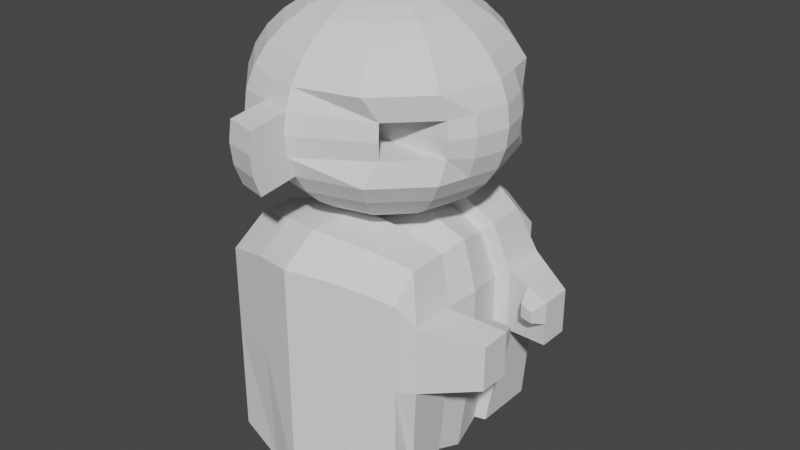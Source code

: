 # Source: estatuamonge.blend  (saved by Blender 3.2.14; exported with 4.5.12 LTS)
import bpy
from mathutils import Matrix  # noqa: F401  (used for matrix-valued properties, if any)

bpy.ops.wm.read_factory_settings(use_empty=True)
scene = bpy.context.scene
scene.name = 'Scene'

# ---- collections
col_collection = bpy.data.collections.new('Collection'); scene.collection.children.link(col_collection)

# ---- world
world_world = bpy.data.worlds.new('World'); scene.world = world_world
world_world.use_nodes = True; world_world.node_tree.nodes.clear()
_N = world_world.node_tree.nodes; _L = world_world.node_tree.links
n0 = _N.new('ShaderNodeOutputWorld'); n0.name = 'World Output'; n0.location = (300, 300)
n1 = _N.new('ShaderNodeBackground'); n1.name = 'Background'; n1.location = (10, 300)
n1.inputs[0].default_value = (0.05088, 0.05088, 0.05088, 1.0)
_L.new(n1.outputs[0], n0.inputs[0])
n0.is_active_output = True
world_world.color = (0.05088, 0.05088, 0.05088)
world_world.use_sun_shadow = False
world_world.sun_shadow_jitter_overblur = 0.0

# ---- meshes
me_cube_001 = bpy.data.meshes.new('Cube.001')
me_cube_001.from_pydata([(0.01379, 1.067, 0.8788), (0.01379, 1.067, -0.9482), (0.008468, 2.779e-05, 1.037), (0.008468, 2.779e-05, -0.9458), (0.01379, -0.3184, -0.9461), (0.01379, 0.3185, -0.9461), (0.01379, -0.3184, 0.9646), (0.01379, 0.3185, 0.9646), (-0.5868, 0.2687, -0.7815), (-0.5868, -0.2687, -0.7815), (-0.5868, -0.2687, 0.8307), (-0.5868, 0.2687, 0.8307), (0.6278, -0.2687, -0.7815), (0.6278, 0.2687, -0.7815), (0.6278, 0.2687, 0.8307), (0.6278, -0.2687, 0.8307), (-0.6326, 2.779e-05, -0.86), (-0.6326, 2.779e-05, 0.8917), (0.6754, 2.779e-05, -0.86), (0.6754, 2.779e-05, 0.8917), (-0.6695, -0.8888, -0.7833), (-0.6695, -0.8888, 0.7295), (-0.6695, 0.8889, -0.7833), (-0.6695, 0.8889, 0.7295), (0.7106, -0.7815, -0.7833), (0.7106, -0.7815, 0.7295), (0.7106, 0.7856, -0.7833), (0.7106, 0.7856, 0.7295), (-0.6695, 0.2963, -0.7833), (-0.6695, -0.2963, -0.7833), (-0.6695, -0.2963, 0.9134), (-0.6695, 0.2963, 0.9134), (0.7106, -0.2963, -0.7833), (0.7106, 0.2963, -0.7833), (0.7106, 0.2963, 0.9134), (0.7106, -0.2963, 0.9134), (0.01379, -1.077, -0.9482), (0.01379, -1.077, 0.8788), (0.01379, 0.3512, 1.063), (0.01379, -0.3511, 1.063), (0.01379, 0.3512, -0.9482), (0.01379, -0.3511, -0.9482), (0.01379, -1.077, 0.56), (0.01379, 1.067, 0.56), (0.0, 0.3827, 2.527), (0.8259, 0.7023, 0.56), (0.0, 0.7071, 2.355), (0.0, 0.8315, 2.235), (0.0, 0.9239, 2.098), (0.0, 0.9808, 1.949), (0.0, 1.0, 1.795), (0.0, 0.9808, 1.64), (0.0, 0.9239, 1.492), (0.0, 0.8315, 1.355), (-0.7849, 0.7023, 0.56), (0.0, 0.5556, 1.136), (-0.7849, -0.7023, 0.56), (0.0, 0.1951, 1.018), (0.8259, -0.7023, 0.56), (-0.6695, -0.8888, 0.4893), (0.09755, 0.169, 2.572), (0.1913, 0.3314, 2.527), (0.2778, 0.4811, 2.454), (0.3536, 0.6124, 2.355), (0.4157, 0.7201, 2.235), (0.4619, 0.8001, 2.098), (0.5218, 0.7044, 1.923), (0.5298, 0.7182, 1.795), (0.5218, 0.7044, 1.667), (0.4619, 0.8001, 1.492), (0.4157, 0.7201, 1.355), (0.3536, 0.6124, 1.234), (0.2778, 0.4811, 1.136), (0.1913, 0.3314, 1.063), (0.09755, 0.169, 1.018), (-0.7849, -0.7023, 0.05727), (0.8259, -0.7023, 0.05727), (0.169, 0.09755, 2.572), (0.3314, 0.1913, 2.527), (0.4811, 0.2778, 2.454), (0.6124, 0.3536, 2.355), (0.7201, 0.4157, 2.235), (0.8001, 0.4619, 2.098), (0.8195, 0.4067, 1.923), (0.8333, 0.4146, 1.795), (0.8195, 0.4067, 1.667), (0.8001, 0.4619, 1.492), (0.7201, 0.4157, 1.355), (0.6124, 0.3536, 1.234), (0.4811, 0.2778, 1.136), (0.3314, 0.1913, 1.063), (0.169, 0.09755, 1.018), (0.01379, -0.7929, -0.9482), (0.01379, -0.7929, 1.063), (0.1951, -9.366e-08, 2.572), (0.3827, -8.621e-08, 2.527), (0.5556, -8.621e-08, 2.454), (0.7071, -7.13e-08, 2.355), (0.8315, -1.011e-07, 2.235), (0.9239, -1.309e-07, 2.098), (0.9808, -7.13e-08, 1.949), (1.0, -1.011e-07, 1.795), (0.9808, -7.13e-08, 1.64), (0.9239, -7.13e-08, 1.492), (0.8315, -1.011e-07, 1.355), (0.7071, -7.13e-08, 1.234), (0.5556, -5.64e-08, 1.136), (0.3827, -8.621e-08, 1.063), (0.1951, -9.366e-08, 1.018), (0.7106, -0.5925, -0.7833), (-0.6695, -0.5925, 0.9134), (0.169, -0.09755, 2.572), (0.3314, -0.1913, 2.527), (0.4811, -0.2778, 2.454), (0.6124, -0.3536, 2.355), (0.7201, -0.4157, 2.235), (0.8001, -0.4619, 2.098), (0.8195, -0.4067, 1.923), (0.8333, -0.4146, 1.795), (0.8195, -0.4067, 1.667), (0.8001, -0.4619, 1.492), (0.7201, -0.4157, 1.355), (0.6124, -0.3536, 1.234), (0.4811, -0.2778, 1.136), (0.3314, -0.1913, 1.063), (0.169, -0.09755, 1.018), (0.7106, -0.5925, 0.9134), (-0.6695, -0.5925, -0.7833), (0.09755, -0.169, 2.572), (0.1913, -0.3314, 2.527), (0.2778, -0.4811, 2.454), (0.3536, -0.6124, 2.355), (0.4157, -0.7201, 2.235), (0.4619, -0.8001, 2.098), (0.5218, -0.7044, 1.923), (0.5298, -0.7182, 1.795), (0.5218, -0.7044, 1.667), (0.4619, -0.8001, 1.492), (0.4157, -0.7201, 1.355), (0.3536, -0.6124, 1.234), (0.2778, -0.4811, 1.136), (0.1913, -0.3314, 1.063), (0.09755, -0.169, 1.018), (0.8259, 0.7023, 0.05727), (-0.7849, 0.7023, 0.05727), (-1.863e-09, -0.1951, 2.572), (-1.676e-08, -0.3827, 2.527), (-1.676e-08, -0.5556, 2.454), (-4.657e-08, -0.7071, 2.355), (-1.676e-08, -0.8315, 2.235), (-7.637e-08, -0.9239, 2.098), (1.304e-08, -0.9808, 1.949), (1.304e-08, -1.0, 1.795), (1.304e-08, -0.9808, 1.64), (-1.676e-08, -0.9239, 1.492), (-1.676e-08, -0.8315, 1.355), (-4.657e-08, -0.7071, 1.234), (-1.676e-08, -0.5556, 1.136), (-1.676e-08, -0.3827, 1.063), (-1.676e-08, -0.1951, 1.018), (0.01379, 0.8001, 1.063), (0.01379, 0.8001, -0.9482), (-0.09755, -0.169, 2.572), (-0.1913, -0.3314, 2.527), (-0.2778, -0.4811, 2.454), (-0.3536, -0.6124, 2.355), (-0.4157, -0.7201, 2.235), (-0.4619, -0.8001, 2.098), (-0.4904, -0.8494, 1.949), (-0.5, -0.866, 1.795), (-0.4904, -0.8494, 1.64), (-0.4619, -0.8001, 1.492), (-0.4157, -0.7201, 1.355), (-0.3536, -0.6124, 1.234), (-0.2778, -0.4811, 1.136), (-0.1913, -0.3314, 1.063), (-0.09755, -0.169, 1.018), (0.7106, 0.5926, 0.9134), (-7.637e-08, -1.311e-07, 2.587), (-0.169, -0.09755, 2.572), (-0.3314, -0.1913, 2.527), (-0.4811, -0.2778, 2.454), (-0.6124, -0.3536, 2.355), (-0.7201, -0.4157, 2.235), (-0.8001, -0.4619, 2.098), (-0.8494, -0.4904, 1.949), (-0.866, -0.5, 1.795), (-0.8494, -0.4904, 1.64), (-0.8001, -0.4619, 1.492), (-0.7201, -0.4157, 1.355), (-0.6124, -0.3536, 1.234), (-0.4811, -0.2778, 1.136), (-0.3314, -0.1913, 1.063), (-0.169, -0.09755, 1.018), (-0.6695, 0.5926, -0.7833), (0.7106, 0.5926, -0.7833), (-0.1951, -8.621e-08, 2.572), (-0.3827, -5.64e-08, 2.527), (-0.5556, -4.15e-08, 2.454), (-0.7071, -1.17e-08, 2.355), (-0.8315, -4.15e-08, 2.235), (-0.9239, 4.79e-08, 2.098), (-0.9808, -7.13e-08, 1.949), (-1.0, -7.13e-08, 1.795), (-0.9808, -7.13e-08, 1.64), (-0.9239, -4.15e-08, 1.492), (-0.8315, -4.15e-08, 1.355), (-0.7071, -1.17e-08, 1.234), (-0.5556, -4.15e-08, 1.136), (-0.3827, -7.13e-08, 1.063), (-0.1951, -6.385e-08, 1.018), (-0.6695, 0.5926, 0.9134), (0.01379, 1.067, 0.05727), (-0.169, 0.09755, 2.572), (-0.3314, 0.1913, 2.527), (-0.4811, 0.2778, 2.454), (-0.6124, 0.3536, 2.355), (-0.7201, 0.4157, 2.235), (-0.8001, 0.4619, 2.098), (-0.8494, 0.4904, 1.949), (-0.866, 0.5, 1.795), (-0.8494, 0.4904, 1.64), (-0.8001, 0.4619, 1.492), (-0.7201, 0.4157, 1.355), (-0.6124, 0.3536, 1.234), (-0.4811, 0.2778, 1.136), (-0.3314, 0.1913, 1.063), (-0.169, 0.09755, 1.018), (0.01379, -1.077, 0.05727), (-0.7849, 0.3512, 0.05727), (-0.09755, 0.169, 2.572), (-0.1913, 0.3314, 2.527), (-0.2778, 0.4811, 2.454), (-0.3536, 0.6124, 2.355), (-0.4157, 0.7201, 2.235), (-0.4619, 0.8001, 2.098), (-0.4904, 0.8494, 1.949), (-0.5, 0.866, 1.795), (-0.4904, 0.8494, 1.64), (-0.4619, 0.8001, 1.492), (-0.4157, 0.7201, 1.355), (-0.3536, 0.6124, 1.234), (-0.2778, 0.4811, 1.136), (-0.1913, 0.3314, 1.063), (-0.09755, 0.169, 1.018), (-0.7849, -0.3511, 0.05727), (0.8259, -0.3511, 0.05727), (-1.863e-09, 0.1951, 2.572), (0.8259, 0.3512, 0.05727), (5.774e-08, 0.5556, 2.454), (0.7106, -0.7815, 0.06508), (0.7106, 0.7856, 0.06508), (-0.6695, 0.8889, 0.06508), (-0.6695, -0.8888, 0.06508), (0.7842, 2.779e-05, -0.001064), (-0.7411, 2.779e-05, -0.001064), (-0.6868, 0.3185, 0.009266), (-0.6868, -0.3184, 0.009266), (1.322e-07, 0.7071, 1.234), (0.7278, -0.3184, 0.009266), (4.284e-08, 0.3827, 1.063), (0.7278, 0.3185, 0.009266), (0.0, -8.743e-08, 1.002), (-0.7849, 0.3512, 0.56), (-0.7849, -0.3511, 0.56), (0.8259, -0.3511, 0.56), (0.8259, 0.3512, 0.56), (0.7106, -0.7815, 0.4893), (0.7106, 0.7856, 0.4893), (-0.6695, 0.8889, 0.4893), (0.7842, 2.779e-05, 0.5179), (-0.7411, 2.779e-05, 0.5179), (-0.6868, 0.3185, 0.4869), (-0.6868, -0.3184, 0.4869), (0.7278, -0.3184, 0.4869), (0.7278, 0.3185, 0.4869), (1.217, 0.4795, 0.4802), (1.217, -0.4794, 0.4802), (1.217, -0.4794, 0.137), (1.217, 0.4795, 0.137), (1.217, -0.2397, 0.137), (1.217, 0.2397, 0.137), (1.217, -0.2397, 0.4802), (1.217, 0.2397, 0.4802), (-0.6695, -0.8888, 0.2772), (0.8259, -0.7023, 0.3086), (-0.7849, -0.7023, 0.3086), (-0.7849, 0.7023, 0.3086), (0.8259, 0.7023, 0.3086), (0.01379, 1.067, 0.3086), (0.01379, -1.077, 0.3086), (-0.7849, 0.3512, 0.3086), (-0.7849, -0.3511, 0.3086), (0.8259, -0.3511, 0.3086), (0.8259, 0.3512, 0.3086), (0.7106, -0.7815, 0.2772), (0.7106, 0.7856, 0.2772), (-0.6695, 0.8889, 0.2772), (0.7842, 2.779e-05, 0.2584), (-0.7411, 2.779e-05, 0.2584), (-0.6868, 0.3185, 0.2481), (-0.6868, -0.3184, 0.2481), (0.7278, -0.3184, 0.2481), (0.7278, 0.3185, 0.2481), (1.217, -0.4794, 0.3086), (1.217, 0.4795, 0.3086), (1.217, -0.2397, 0.3086), (1.217, 0.2397, 0.3086), (1.021, -0.2954, 0.5201), (1.021, -0.2954, 0.09715), (1.021, -0.5908, 0.5201), (1.021, -0.5908, 0.09715), (1.021, -0.5908, 0.3086), (1.021, -0.2954, 0.3086), (1.021, 0.5909, 0.5201), (1.021, 0.5909, 0.09715), (1.021, 0.2955, 0.5201), (1.021, 0.2955, 0.09715), (1.021, 0.2955, 0.3086), (1.021, 0.5909, 0.3086), (1.169, -0.1216, 0.4429), (1.169, 0.1217, 0.4429), (1.169, -0.1216, 0.3558), (1.169, 0.1217, 0.3558), (1.069, -0.1499, 0.4631), (1.069, -0.1499, 0.3558), (1.069, 0.15, 0.4631), (1.069, 0.15, 0.3558), (-0.09567, -0.357, 1.063), (-0.1389, -0.5184, 1.136), (-0.2452, -0.9151, 1.949), (-0.231, -0.862, 2.098), (-0.04877, -0.182, 1.018), (-0.25, -0.933, 1.795), (-0.04877, -0.182, 2.572), (-0.2452, -0.9151, 1.64), (-0.09567, -0.357, 2.527), (-0.231, -0.862, 1.492), (-0.1389, -0.5184, 2.454), (-0.2079, -0.7758, 1.355), (-0.1768, -0.6597, 2.355), (-0.1768, -0.6597, 1.234), (-0.2079, -0.7758, 2.235), (-0.1389, 0.5184, 2.454), (-0.1768, 0.6597, 1.234), (-0.09567, 0.357, 1.063), (-0.04877, 0.182, 2.572), (-0.1768, 0.6597, 2.355), (-0.2079, 0.7758, 1.355), (-0.2079, 0.7758, 2.235), (-0.1389, 0.5184, 1.136), (-0.231, 0.862, 2.098), (-0.2452, 0.9151, 1.949), (-0.04877, 0.182, 1.018), (-0.25, 0.933, 1.795), (-0.2452, 0.9151, 1.64), (-0.09567, 0.357, 2.527), (-0.231, 0.862, 1.492), (0.06327, 1.259, 1.924), (0.06327, 1.279, 1.769), (0.06327, 1.259, 1.615), (0.06327, 1.203, 1.466), (-0.00587, -1.275, 1.91), (-0.00587, -1.295, 1.755), (-0.00587, -1.275, 1.6), (-0.00587, -1.218, 1.452), (-0.2511, -1.21, 1.91), (-0.2559, -1.228, 1.755), (-0.2511, -1.21, 1.6), (-0.2368, -1.157, 1.452), (-0.1819, 1.194, 1.924), (-0.1867, 1.212, 1.769), (-0.1819, 1.194, 1.615), (-0.1677, 1.141, 1.466), (0.4034, 0.9183, -0.9011), (0.3809, 0.0001085, -0.8946), (0.3565, -0.3041, -0.8991), (0.3565, 0.3044, -0.8991), (0.3565, 0.3044, 0.9264), (0.3565, -0.3041, 0.9264), (0.3809, 0.0001085, 0.9955), (0.4034, 0.9183, 0.8361), (0.4034, -0.9352, -0.9011), (0.4034, 0.3356, 1.02), (0.4034, -0.3354, 1.02), (0.4034, -0.9352, 0.8361), (0.4034, 0.3356, -0.9011), (0.4034, -0.3354, -0.9011), (0.4034, -0.7141, -0.9011), (0.4034, -0.7141, 1.02), (0.4034, 0.7178, 1.02), (0.4034, 0.7178, -0.9011), (0.4034, 0.9183, 0.0595), (0.4034, -0.9352, 0.0595), (0.4034, -0.9352, 0.5398), (0.4034, 0.9183, 0.5398), (0.4034, 0.9183, 0.2996), (0.4034, -0.9352, 0.2996), (-0.3019, 0.9835, 0.8361), (-0.2835, 0.0001085, 0.9955), (-0.2551, -0.3041, 0.9264), (-0.2551, 0.3044, 0.9264), (-0.2551, 0.3044, -0.8991), (-0.2551, -0.3041, -0.8991), (-0.2835, 0.0001085, -0.8946), (-0.3019, 0.9835, -0.9011), (-0.3019, -0.991, 0.8361), (-0.3019, 0.3356, -0.9011), (-0.3019, -0.3354, -0.9011), (-0.3019, -0.9542, -0.9011), (-0.3019, 0.3356, 1.02), (-0.3019, -0.3354, 1.02), (-0.3019, -0.7141, 1.02), (-0.3019, -0.7141, -0.9011), (-0.3019, 0.7178, -0.9011), (-0.3019, 0.7178, 1.02), (-0.3019, -0.991, 0.0595), (-0.3019, 0.9835, 0.0595), (-0.3019, 0.9835, 0.5398), (-0.3019, -0.991, 0.5398), (-0.3019, -0.991, 0.2996), (-0.3019, 0.9835, 0.2996), (0.7758, 0.2079, 2.235), (0.6597, 0.1768, 2.355), (0.5184, 0.1389, 1.136), (0.6597, 0.1768, 1.234), (0.862, 0.231, 2.098), (0.357, 0.09567, 1.063), (0.9151, 0.2452, 1.949), (0.182, 0.04877, 1.018), (0.933, 0.25, 1.795), (0.182, 0.04877, 2.572), (0.9151, 0.2452, 1.64), (0.357, 0.09567, 2.527), (0.862, 0.231, 1.492), (0.5184, 0.1389, 2.454), (0.7758, 0.2079, 1.355), (0.9151, -0.2452, 1.64), (0.933, -0.25, 1.795), (0.357, -0.09567, 2.527), (0.182, -0.04877, 2.572), (0.862, -0.231, 1.492), (0.5184, -0.1389, 2.454), (0.7758, -0.2079, 1.355), (0.6597, -0.1768, 2.355), (0.6597, -0.1768, 1.234), (0.7758, -0.2079, 2.235), (0.5184, -0.1389, 1.136), (0.862, -0.231, 2.098), (0.357, -0.09567, 1.063), (0.9151, -0.2452, 1.949), (0.182, -0.04877, 1.018), (-0.07155, 0.7044, 1.923), (-0.06358, 0.7182, 1.795), (-0.07155, 0.7044, 1.667), (0.2261, 0.4067, 1.923), (0.2399, 0.4146, 1.795), (0.2261, 0.4067, 1.667), (0.2261, -0.4067, 1.923), (0.2399, -0.4146, 1.795), (0.2261, -0.4067, 1.667), (-0.07155, -0.7044, 1.923), (-0.06358, -0.7182, 1.795), (-0.07155, -0.7044, 1.667)], [], [(390, 160, 38, 383), (414, 161, 40, 407), (378, 14, 34, 383), (402, 8, 28, 407), (261, 13, 33, 248), (257, 9, 29, 245), (400, 10, 30, 411), (399, 17, 10, 400), (376, 12, 32, 387), (375, 18, 12, 376), (274, 15, 35, 265), (270, 19, 15, 274), (272, 11, 31, 263), (271, 17, 11, 272), (273, 10, 17, 271), (275, 14, 19, 270), (377, 13, 18, 375), (401, 11, 17, 399), (54, 211, 23, 269), (395, 381, 27, 268), (58, 126, 25, 267), (419, 406, 21, 59), (388, 109, 24, 382), (412, 110, 21, 406), (415, 211, 31, 410), (391, 195, 33, 386), (45, 177, 34, 266), (56, 110, 30, 264), (389, 93, 37, 385), (413, 92, 36, 409), (394, 385, 37, 42), (418, 398, 0, 43), (378, 7, 2, 380), (402, 5, 3, 404), (404, 3, 4, 403), (403, 4, 41, 408), (380, 2, 6, 379), (379, 6, 39, 384), (377, 5, 40, 386), (401, 7, 38, 410), (52, 51, 68, 69), (249, 44, 61, 62), (53, 52, 69, 70), (46, 249, 62, 63), (258, 53, 70, 71), (47, 46, 63, 64), (55, 258, 71, 72), (48, 47, 64, 65), (260, 55, 72, 73), (49, 48, 65, 66), (57, 260, 73, 74), (50, 49, 66, 67), (247, 178, 60), (262, 57, 74), (51, 50, 67, 68), (44, 247, 60, 61), (60, 178, 77), (262, 74, 91), (83, 84, 456, 455), (61, 60, 77, 78), (69, 68, 85, 86), (62, 61, 78, 79), (70, 69, 86, 87), (63, 62, 79, 80), (71, 70, 87, 88), (64, 63, 80, 81), (72, 71, 88, 89), (65, 64, 81, 82), (73, 72, 89, 90), (66, 65, 82, 83), (74, 73, 90, 91), (136, 119, 460, 463), (422, 423, 97, 98), (424, 425, 105, 106), (426, 422, 98, 99), (427, 424, 106, 107), (428, 426, 99, 100), (429, 427, 107, 108), (430, 428, 100, 101), (77, 178, 94, 431), (262, 91, 429, 108), (432, 430, 101, 102), (433, 431, 94, 95), (434, 432, 102, 103), (435, 433, 95, 96), (436, 434, 103, 104), (423, 435, 96, 97), (425, 436, 104, 105), (437, 438, 118, 119), (439, 440, 111, 112), (441, 437, 119, 120), (442, 439, 112, 113), (443, 441, 120, 121), (444, 442, 113, 114), (445, 443, 121, 122), (446, 444, 114, 115), (447, 445, 122, 123), (448, 446, 115, 116), (449, 447, 123, 124), (450, 448, 116, 117), (451, 449, 124, 125), (438, 450, 117, 118), (94, 178, 111, 440), (262, 108, 451, 125), (123, 122, 139, 140), (116, 115, 132, 133), (124, 123, 140, 141), (117, 116, 133, 134), (125, 124, 141, 142), (85, 68, 454, 457), (111, 178, 128), (262, 125, 142), (119, 118, 459, 460), (112, 111, 128, 129), (120, 119, 136, 137), (113, 112, 129, 130), (121, 120, 137, 138), (114, 113, 130, 131), (122, 121, 138, 139), (115, 114, 131, 132), (137, 136, 153, 154), (130, 129, 146, 147), (138, 137, 154, 155), (131, 130, 147, 148), (139, 138, 155, 156), (132, 131, 148, 149), (140, 139, 156, 157), (133, 132, 149, 150), (141, 140, 157, 158), (134, 133, 150, 151), (142, 141, 158, 159), (135, 134, 151, 152), (128, 178, 145), (262, 142, 159), (136, 135, 152, 153), (129, 128, 145, 146), (328, 329, 174, 175), (330, 331, 167, 168), (332, 328, 175, 176), (333, 330, 168, 169), (145, 178, 162, 334), (262, 159, 332, 176), (335, 333, 169, 170), (336, 334, 162, 163), (337, 335, 170, 171), (338, 336, 163, 164), (339, 337, 171, 172), (340, 338, 164, 165), (341, 339, 172, 173), (342, 340, 165, 166), (329, 341, 173, 174), (331, 342, 166, 167), (164, 163, 180, 181), (172, 171, 188, 189), (165, 164, 181, 182), (173, 172, 189, 190), (166, 165, 182, 183), (174, 173, 190, 191), (167, 166, 183, 184), (175, 174, 191, 192), (168, 167, 184, 185), (176, 175, 192, 193), (169, 168, 185, 186), (162, 178, 179), (262, 176, 193), (170, 169, 186, 187), (163, 162, 179, 180), (171, 170, 187, 188), (185, 184, 201, 202), (193, 192, 209, 210), (186, 185, 202, 203), (179, 178, 196), (262, 193, 210), (187, 186, 203, 204), (180, 179, 196, 197), (188, 187, 204, 205), (181, 180, 197, 198), (189, 188, 205, 206), (182, 181, 198, 199), (190, 189, 206, 207), (183, 182, 199, 200), (191, 190, 207, 208), (184, 183, 200, 201), (192, 191, 208, 209), (206, 205, 222, 223), (199, 198, 215, 216), (207, 206, 223, 224), (200, 199, 216, 217), (208, 207, 224, 225), (201, 200, 217, 218), (209, 208, 225, 226), (202, 201, 218, 219), (210, 209, 226, 227), (203, 202, 219, 220), (196, 178, 213), (262, 210, 227), (204, 203, 220, 221), (197, 196, 213, 214), (205, 204, 221, 222), (198, 197, 214, 215), (227, 226, 243, 244), (220, 219, 236, 237), (213, 178, 230), (262, 227, 244), (221, 220, 237, 238), (214, 213, 230, 231), (222, 221, 238, 239), (215, 214, 231, 232), (223, 222, 239, 240), (216, 215, 232, 233), (224, 223, 240, 241), (217, 216, 233, 234), (225, 224, 241, 242), (218, 217, 234, 235), (226, 225, 242, 243), (219, 218, 235, 236), (347, 343, 249, 46), (344, 348, 53, 258), (349, 347, 46, 47), (350, 344, 258, 55), (351, 349, 47, 48), (345, 350, 55, 260), (352, 351, 48, 49), (353, 345, 260, 57), (154, 153, 364, 365), (230, 178, 247, 346), (262, 244, 353, 57), (333, 335, 368, 367), (356, 346, 247, 44), (357, 355, 372, 373), (343, 356, 44, 249), (348, 357, 52, 53), (405, 417, 212, 1), (382, 393, 228, 36), (127, 75, 245, 29), (195, 143, 248, 33), (409, 416, 253, 20), (109, 76, 250, 24), (374, 392, 251, 26), (194, 144, 252, 22), (13, 261, 254, 18), (9, 257, 255, 16), (16, 255, 256, 8), (8, 256, 229, 28), (18, 254, 259, 12), (12, 259, 246, 32), (301, 257, 245, 292), (303, 261, 248, 294), (28, 229, 144, 194), (26, 251, 143, 195), (268, 27, 177, 45), (374, 26, 195, 391), (398, 23, 211, 415), (263, 31, 211, 54), (405, 1, 161, 414), (381, 0, 160, 390), (32, 246, 76, 109), (20, 253, 75, 127), (408, 41, 92, 413), (384, 39, 93, 389), (59, 21, 110, 56), (411, 30, 110, 412), (387, 32, 109, 388), (265, 35, 126, 58), (319, 314, 276, 305), (284, 59, 56, 286), (291, 263, 54, 287), (296, 268, 45, 288), (14, 275, 266, 34), (10, 273, 264, 30), (421, 418, 43, 289), (397, 394, 42, 290), (286, 56, 264, 292), (308, 282, 320, 324), (420, 419, 59, 284), (285, 58, 267, 295), (396, 395, 268, 296), (287, 54, 269, 297), (303, 275, 270, 298), (301, 273, 271, 299), (299, 271, 272, 300), (300, 272, 263, 291), (298, 270, 274, 302), (302, 274, 265, 293), (306, 282, 277, 304), (305, 276, 283, 307), (308, 310, 277, 282), (311, 309, 280, 278), (312, 311, 278, 304), (314, 316, 283, 276), (318, 317, 281, 307), (317, 315, 279, 281), (306, 313, 325, 322), (310, 312, 304, 277), (279, 305, 307, 281), (280, 306, 304, 278), (259, 302, 293, 246), (254, 298, 302, 259), (256, 300, 291, 229), (255, 299, 300, 256), (257, 301, 299, 255), (261, 303, 298, 254), (144, 287, 297, 252), (392, 396, 296, 251), (76, 285, 295, 250), (416, 420, 284, 253), (309, 313, 306, 280), (75, 286, 292, 245), (393, 397, 290, 228), (417, 421, 289, 212), (251, 296, 288, 143), (229, 291, 287, 144), (253, 284, 286, 75), (315, 319, 305, 279), (275, 303, 294, 266), (273, 301, 292, 264), (246, 293, 313, 309), (58, 285, 312, 310), (285, 76, 311, 312), (76, 246, 309, 311), (265, 58, 310, 308), (293, 265, 308, 313), (143, 288, 319, 315), (266, 294, 318, 316), (248, 143, 315, 317), (294, 248, 317, 318), (45, 266, 316, 314), (288, 45, 314, 319), (325, 324, 320, 322), (326, 327, 323, 321), (316, 318, 327, 326), (307, 283, 321, 323), (313, 308, 324, 325), (318, 307, 323, 327), (282, 306, 322, 320), (283, 316, 326, 321), (150, 149, 342, 331), (157, 156, 341, 329), (149, 148, 340, 342), (156, 155, 339, 341), (148, 147, 338, 340), (155, 154, 337, 339), (147, 146, 336, 338), (337, 154, 365, 369), (146, 145, 334, 336), (153, 152, 363, 364), (352, 49, 358, 370), (159, 158, 328, 332), (151, 150, 331, 330), (158, 157, 329, 328), (240, 239, 357, 348), (232, 231, 356, 343), (239, 238, 355, 357), (231, 230, 346, 356), (238, 237, 354, 355), (237, 236, 352, 354), (244, 243, 345, 353), (236, 235, 351, 352), (243, 242, 350, 345), (235, 234, 349, 351), (242, 241, 344, 350), (234, 233, 347, 349), (241, 240, 348, 344), (233, 232, 343, 347), (371, 370, 358, 359), (372, 371, 359, 360), (373, 372, 360, 361), (365, 364, 368, 369), (364, 363, 367, 368), (363, 362, 366, 367), (330, 333, 367, 366), (355, 354, 371, 372), (49, 50, 359, 358), (354, 352, 370, 371), (50, 51, 360, 359), (52, 357, 373, 361), (51, 52, 361, 360), (151, 330, 366, 362), (335, 337, 369, 368), (152, 151, 362, 363), (250, 295, 397, 393), (212, 289, 396, 392), (289, 43, 395, 396), (295, 267, 394, 397), (41, 387, 388, 92), (35, 384, 389, 126), (27, 381, 390, 177), (1, 374, 391, 161), (1, 212, 392, 374), (24, 250, 393, 382), (13, 377, 386, 33), (15, 379, 384, 35), (19, 380, 379, 15), (14, 378, 380, 19), (267, 25, 385, 394), (126, 389, 385, 25), (161, 391, 386, 40), (92, 388, 382, 36), (43, 0, 381, 395), (5, 377, 375, 3), (3, 375, 376, 4), (4, 376, 387, 41), (7, 378, 383, 38), (177, 390, 383, 34), (252, 297, 421, 417), (228, 290, 420, 416), (290, 42, 419, 420), (297, 269, 418, 421), (39, 411, 412, 93), (29, 408, 413, 127), (22, 405, 414, 194), (0, 398, 415, 160), (36, 228, 416, 409), (22, 252, 417, 405), (11, 401, 410, 31), (9, 403, 408, 29), (16, 404, 403, 9), (8, 402, 404, 16), (269, 23, 398, 418), (127, 413, 409, 20), (160, 415, 410, 38), (93, 412, 406, 37), (42, 37, 406, 419), (7, 401, 399, 2), (2, 399, 400, 6), (6, 400, 411, 39), (5, 402, 407, 40), (194, 414, 407, 28), (88, 87, 436, 425), (80, 79, 435, 423), (87, 86, 434, 436), (79, 78, 433, 435), (86, 85, 432, 434), (78, 77, 431, 433), (85, 84, 430, 432), (84, 83, 428, 430), (91, 90, 427, 429), (83, 82, 426, 428), (90, 89, 424, 427), (82, 81, 422, 426), (89, 88, 425, 424), (81, 80, 423, 422), (101, 100, 450, 438), (108, 107, 449, 451), (100, 99, 448, 450), (107, 106, 447, 449), (99, 98, 446, 448), (106, 105, 445, 447), (98, 97, 444, 446), (105, 104, 443, 445), (97, 96, 442, 444), (104, 103, 441, 443), (96, 95, 439, 442), (103, 102, 437, 441), (95, 94, 440, 439), (102, 101, 438, 437), (454, 453, 456, 457), (453, 452, 455, 456), (459, 458, 461, 462), (460, 459, 462, 463), (134, 135, 462, 461), (117, 134, 461, 458), (67, 66, 452, 453), (84, 85, 457, 456), (66, 83, 455, 452), (135, 136, 463, 462), (118, 117, 458, 459), (68, 67, 453, 454)])
_uv = me_cube_001.uv_layers.new(name='UVMap')
_uv.uv.foreach_set('vector', [0.6923, 0.5363, 0.7575, 0.5352, 0.7564, 0.5791, 0.6907, 0.5791, 0.1773, 0.5342, 0.2425, 0.5352, 0.2436, 0.5791, 0.1779, 0.5791, 0.6875, 0.5833, 0.625, 0.5833, 0.625, 0.5791, 0.6907, 0.5791, 0.1875, 0.5833, 0.125, 0.5833, 0.1122, 0.5791, 0.1779, 0.5791, 0.5, 0.5833, 0.375, 0.5833, 0.375, 0.5791, 0.5, 0.5791, 0.5, 0.08333, 0.375, 0.08333, 0.3622, 0.07906, 0.5, 0.07906, 0.8125, 0.6667, 0.875, 0.6667, 0.8878, 0.6709, 0.8221, 0.6709, 0.8125, 0.625, 0.875, 0.625, 0.875, 0.6667, 0.8125, 0.6667, 0.3125, 0.6667, 0.375, 0.6667, 0.375, 0.6709, 0.3093, 0.6709, 0.3125, 0.625, 0.375, 0.625, 0.375, 0.6667, 0.3125, 0.6667, 0.5625, 0.6667, 0.625, 0.6667, 0.625, 0.6709, 0.5625, 0.6709, 0.5625, 0.625, 0.625, 0.625, 0.625, 0.6667, 0.5625, 0.6667, 0.5625, 0.1667, 0.625, 0.1667, 0.6378, 0.1709, 0.5689, 0.1709, 0.5625, 0.125, 0.625, 0.125, 0.625, 0.1667, 0.5625, 0.1667, 0.5625, 0.08333, 0.625, 0.08333, 0.625, 0.125, 0.5625, 0.125, 0.5625, 0.5833, 0.625, 0.5833, 0.625, 0.625, 0.5625, 0.625, 0.3125, 0.5833, 0.375, 0.5833, 0.375, 0.625, 0.3125, 0.625, 0.8125, 0.5833, 0.875, 0.5833, 0.875, 0.625, 0.8125, 0.625, 0.5689, 0.2105, 0.6378, 0.2105, 0.6378, 0.25, 0.5689, 0.25, 0.5657, 0.4343, 0.6314, 0.4343, 0.6293, 0.4957, 0.5646, 0.4957, 0.5636, 0.7126, 0.6271, 0.7126, 0.6293, 0.7543, 0.5646, 0.7543, 0.5678, 0.9482, 0.6357, 0.9482, 0.6378, 1.013, 0.5689, 1.013, 0.3077, 0.7137, 0.3729, 0.7126, 0.3707, 0.7543, 0.3061, 0.7564, 0.8227, 0.7158, 0.8878, 0.7169, 0.8878, 0.7628, 0.8232, 0.7607, 0.8227, 0.5342, 0.8878, 0.5331, 0.8878, 0.5791, 0.8221, 0.5791, 0.3077, 0.5363, 0.3729, 0.5374, 0.375, 0.5791, 0.3093, 0.5791, 0.5636, 0.5374, 0.6271, 0.5374, 0.625, 0.5791, 0.5625, 0.5791, 0.5689, 0.03311, 0.6378, 0.03311, 0.6378, 0.07906, 0.5689, 0.07906, 0.6923, 0.7137, 0.7575, 0.7148, 0.7586, 0.7586, 0.6939, 0.7564, 0.1773, 0.7158, 0.2425, 0.7148, 0.2414, 0.7586, 0.1768, 0.7607, 0.5657, 0.8189, 0.6314, 0.8189, 0.6336, 0.8836, 0.5668, 0.8836, 0.5678, 0.3114, 0.6357, 0.3114, 0.6336, 0.3729, 0.5668, 0.3729, 0.6875, 0.5833, 0.75, 0.5833, 0.75, 0.625, 0.6875, 0.625, 0.1875, 0.5833, 0.25, 0.5833, 0.25, 0.625, 0.1875, 0.625, 0.1875, 0.625, 0.25, 0.625, 0.25, 0.6667, 0.1875, 0.6667, 0.1875, 0.6667, 0.25, 0.6667, 0.2436, 0.6709, 0.1779, 0.6709, 0.6875, 0.625, 0.75, 0.625, 0.75, 0.6667, 0.6875, 0.6667, 0.6875, 0.6667, 0.75, 0.6667, 0.7564, 0.6709, 0.6907, 0.6709, 0.3125, 0.5833, 0.25, 0.5833, 0.2436, 0.5791, 0.3093, 0.5791, 0.8125, 0.5833, 0.75, 0.5833, 0.7564, 0.5791, 0.8221, 0.5791, 0.75, 0.375, 0.75, 0.4375, 0.6667, 0.4375, 0.6667, 0.375, 0.75, 0.8125, 0.75, 0.875, 0.6667, 0.875, 0.6667, 0.8125, 0.75, 0.3125, 0.75, 0.375, 0.6667, 0.375, 0.6667, 0.3125, 0.75, 0.75, 0.75, 0.8125, 0.6667, 0.8125, 0.6667, 0.75, 0.75, 0.25, 0.75, 0.3125, 0.6667, 0.3125, 0.6667, 0.25, 0.75, 0.6875, 0.75, 0.75, 0.6667, 0.75, 0.6667, 0.6875, 0.75, 0.1875, 0.75, 0.25, 0.6667, 0.25, 0.6667, 0.1875, 0.75, 0.625, 0.75, 0.6875, 0.6667, 0.6875, 0.6667, 0.625, 0.75, 0.125, 0.75, 0.1875, 0.6667, 0.1875, 0.6667, 0.125, 0.75, 0.5625, 0.75, 0.625, 0.6667, 0.625, 0.6667, 0.5625, 0.75, 0.0625, 0.75, 0.125, 0.6667, 0.125, 0.6667, 0.0625, 0.75, 0.5, 0.75, 0.5625, 0.6667, 0.5625, 0.6667, 0.5, 0.75, 0.9375, 0.7083, 1.0, 0.6667, 0.9375, 0.7083, 0.0, 0.75, 0.0625, 0.6667, 0.0625, 0.75, 0.4375, 0.75, 0.5, 0.6667, 0.5, 0.6667, 0.4375, 0.75, 0.875, 0.75, 0.9375, 0.6667, 0.9375, 0.6667, 0.875, 0.6667, 0.9375, 0.625, 1.0, 0.5833, 0.9375, 0.625, 0.0, 0.6667, 0.0625, 0.5833, 0.0625, 0.5833, 0.5625, 0.5833, 0.5, 0.5833, 0.5, 0.5833, 0.5625, 0.6667, 0.875, 0.6667, 0.9375, 0.5833, 0.9375, 0.5833, 0.875, 0.6667, 0.375, 0.6667, 0.4375, 0.5833, 0.4375, 0.5833, 0.375, 0.6667, 0.8125, 0.6667, 0.875, 0.5833, 0.875, 0.5833, 0.8125, 0.6667, 0.3125, 0.6667, 0.375, 0.5833, 0.375, 0.5833, 0.3125, 0.6667, 0.75, 0.6667, 0.8125, 0.5833, 0.8125, 0.5833, 0.75, 0.6667, 0.25, 0.6667, 0.3125, 0.5833, 0.3125, 0.5833, 0.25, 0.6667, 0.6875, 0.6667, 0.75, 0.5833, 0.75, 0.5833, 0.6875, 0.6667, 0.1875, 0.6667, 0.25, 0.5833, 0.25, 0.5833, 0.1875, 0.6667, 0.625, 0.6667, 0.6875, 0.5833, 0.6875, 0.5833, 0.625, 0.6667, 0.125, 0.6667, 0.1875, 0.5833, 0.1875, 0.5833, 0.125, 0.6667, 0.5625, 0.6667, 0.625, 0.5833, 0.625, 0.5833, 0.5625, 0.6667, 0.0625, 0.6667, 0.125, 0.5833, 0.125, 0.5833, 0.0625, 0.3333, 0.4375, 0.4167, 0.4375, 0.4167, 0.4375, 0.3333, 0.4375, 0.5417, 0.6875, 0.5417, 0.75, 0.5, 0.75, 0.5, 0.6875, 0.5417, 0.1875, 0.5417, 0.25, 0.5, 0.25, 0.5, 0.1875, 0.5417, 0.625, 0.5417, 0.6875, 0.5, 0.6875, 0.5, 0.625, 0.5417, 0.125, 0.5417, 0.1875, 0.5, 0.1875, 0.5, 0.125, 0.5417, 0.5625, 0.5417, 0.625, 0.5, 0.625, 0.5, 0.5625, 0.5417, 0.0625, 0.5417, 0.125, 0.5, 0.125, 0.5, 0.0625, 0.5417, 0.5, 0.5417, 0.5625, 0.5, 0.5625, 0.5, 0.5, 0.5833, 0.9375, 0.5417, 1.0, 0.5, 0.9375, 0.5417, 0.9375, 0.5417, 0.0, 0.5833, 0.0625, 0.5417, 0.0625, 0.5, 0.0625, 0.5417, 0.4375, 0.5417, 0.5, 0.5, 0.5, 0.5, 0.4375, 0.5417, 0.875, 0.5417, 0.9375, 0.5, 0.9375, 0.5, 0.875, 0.5417, 0.375, 0.5417, 0.4375, 0.5, 0.4375, 0.5, 0.375, 0.5417, 0.8125, 0.5417, 0.875, 0.5, 0.875, 0.5, 0.8125, 0.5417, 0.3125, 0.5417, 0.375, 0.5, 0.375, 0.5, 0.3125, 0.5417, 0.75, 0.5417, 0.8125, 0.5, 0.8125, 0.5, 0.75, 0.5417, 0.25, 0.5417, 0.3125, 0.5, 0.3125, 0.5, 0.25, 0.4583, 0.4375, 0.4583, 0.5, 0.4167, 0.5, 0.4167, 0.4375, 0.4583, 0.875, 0.4583, 0.9375, 0.4167, 0.9375, 0.4167, 0.875, 0.4583, 0.375, 0.4583, 0.4375, 0.4167, 0.4375, 0.4167, 0.375, 0.4583, 0.8125, 0.4583, 0.875, 0.4167, 0.875, 0.4167, 0.8125, 0.4583, 0.3125, 0.4583, 0.375, 0.4167, 0.375, 0.4167, 0.3125, 0.4583, 0.75, 0.4583, 0.8125, 0.4167, 0.8125, 0.4167, 0.75, 0.4583, 0.25, 0.4583, 0.3125, 0.4167, 0.3125, 0.4167, 0.25, 0.4583, 0.6875, 0.4583, 0.75, 0.4167, 0.75, 0.4167, 0.6875, 0.4583, 0.1875, 0.4583, 0.25, 0.4167, 0.25, 0.4167, 0.1875, 0.4583, 0.625, 0.4583, 0.6875, 0.4167, 0.6875, 0.4167, 0.625, 0.4583, 0.125, 0.4583, 0.1875, 0.4167, 0.1875, 0.4167, 0.125, 0.4583, 0.5625, 0.4583, 0.625, 0.4167, 0.625, 0.4167, 0.5625, 0.4583, 0.0625, 0.4583, 0.125, 0.4167, 0.125, 0.4167, 0.0625, 0.4583, 0.5, 0.4583, 0.5625, 0.4167, 0.5625, 0.4167, 0.5, 0.5, 0.9375, 0.4583, 1.0, 0.4167, 0.9375, 0.4583, 0.9375, 0.4583, 0.0, 0.5, 0.0625, 0.4583, 0.0625, 0.4167, 0.0625, 0.4167, 0.1875, 0.4167, 0.25, 0.3333, 0.25, 0.3333, 0.1875, 0.4167, 0.625, 0.4167, 0.6875, 0.3333, 0.6875, 0.3333, 0.625, 0.4167, 0.125, 0.4167, 0.1875, 0.3333, 0.1875, 0.3333, 0.125, 0.4167, 0.5625, 0.4167, 0.625, 0.3333, 0.625, 0.3333, 0.5625, 0.4167, 0.0625, 0.4167, 0.125, 0.3333, 0.125, 0.3333, 0.0625, 0.5833, 0.4375, 0.6667, 0.4375, 0.6667, 0.4375, 0.5833, 0.4375, 0.4167, 0.9375, 0.375, 1.0, 0.3333, 0.9375, 0.375, 0.0, 0.4167, 0.0625, 0.3333, 0.0625, 0.4167, 0.4375, 0.4167, 0.5, 0.4167, 0.5, 0.4167, 0.4375, 0.4167, 0.875, 0.4167, 0.9375, 0.3333, 0.9375, 0.3333, 0.875, 0.4167, 0.375, 0.4167, 0.4375, 0.3333, 0.4375, 0.3333, 0.375, 0.4167, 0.8125, 0.4167, 0.875, 0.3333, 0.875, 0.3333, 0.8125, 0.4167, 0.3125, 0.4167, 0.375, 0.3333, 0.375, 0.3333, 0.3125, 0.4167, 0.75, 0.4167, 0.8125, 0.3333, 0.8125, 0.3333, 0.75, 0.4167, 0.25, 0.4167, 0.3125, 0.3333, 0.3125, 0.3333, 0.25, 0.4167, 0.6875, 0.4167, 0.75, 0.3333, 0.75, 0.3333, 0.6875, 0.3333, 0.375, 0.3333, 0.4375, 0.25, 0.4375, 0.25, 0.375, 0.3333, 0.8125, 0.3333, 0.875, 0.25, 0.875, 0.25, 0.8125, 0.3333, 0.3125, 0.3333, 0.375, 0.25, 0.375, 0.25, 0.3125, 0.3333, 0.75, 0.3333, 0.8125, 0.25, 0.8125, 0.25, 0.75, 0.3333, 0.25, 0.3333, 0.3125, 0.25, 0.3125, 0.25, 0.25, 0.3333, 0.6875, 0.3333, 0.75, 0.25, 0.75, 0.25, 0.6875, 0.3333, 0.1875, 0.3333, 0.25, 0.25, 0.25, 0.25, 0.1875, 0.3333, 0.625, 0.3333, 0.6875, 0.25, 0.6875, 0.25, 0.625, 0.3333, 0.125, 0.3333, 0.1875, 0.25, 0.1875, 0.25, 0.125, 0.3333, 0.5625, 0.3333, 0.625, 0.25, 0.625, 0.25, 0.5625, 0.3333, 0.0625, 0.3333, 0.125, 0.25, 0.125, 0.25, 0.0625, 0.3333, 0.5, 0.3333, 0.5625, 0.25, 0.5625, 0.25, 0.5, 0.3333, 0.9375, 0.2917, 1.0, 0.25, 0.9375, 0.2917, 0.0, 0.3333, 0.0625, 0.25, 0.0625, 0.3333, 0.4375, 0.3333, 0.5, 0.25, 0.5, 0.25, 0.4375, 0.3333, 0.875, 0.3333, 0.9375, 0.25, 0.9375, 0.25, 0.875, 0.2083, 0.125, 0.2083, 0.1875, 0.1667, 0.1875, 0.1667, 0.125, 0.2083, 0.5625, 0.2083, 0.625, 0.1667, 0.625, 0.1667, 0.5625, 0.2083, 0.0625, 0.2083, 0.125, 0.1667, 0.125, 0.1667, 0.0625, 0.2083, 0.5, 0.2083, 0.5625, 0.1667, 0.5625, 0.1667, 0.5, 0.25, 0.9375, 0.2083, 1.0, 0.1667, 0.9375, 0.2083, 0.9375, 0.2083, 0.0, 0.25, 0.0625, 0.2083, 0.0625, 0.1667, 0.0625, 0.2083, 0.4375, 0.2083, 0.5, 0.1667, 0.5, 0.1667, 0.4375, 0.2083, 0.875, 0.2083, 0.9375, 0.1667, 0.9375, 0.1667, 0.875, 0.2083, 0.375, 0.2083, 0.4375, 0.1667, 0.4375, 0.1667, 0.375, 0.2083, 0.8125, 0.2083, 0.875, 0.1667, 0.875, 0.1667, 0.8125, 0.2083, 0.3125, 0.2083, 0.375, 0.1667, 0.375, 0.1667, 0.3125, 0.2083, 0.75, 0.2083, 0.8125, 0.1667, 0.8125, 0.1667, 0.75, 0.2083, 0.25, 0.2083, 0.3125, 0.1667, 0.3125, 0.1667, 0.25, 0.2083, 0.6875, 0.2083, 0.75, 0.1667, 0.75, 0.1667, 0.6875, 0.2083, 0.1875, 0.2083, 0.25, 0.1667, 0.25, 0.1667, 0.1875, 0.2083, 0.625, 0.2083, 0.6875, 0.1667, 0.6875, 0.1667, 0.625, 0.1667, 0.8125, 0.1667, 0.875, 0.08333, 0.875, 0.08333, 0.8125, 0.1667, 0.3125, 0.1667, 0.375, 0.08333, 0.375, 0.08333, 0.3125, 0.1667, 0.75, 0.1667, 0.8125, 0.08333, 0.8125, 0.08333, 0.75, 0.1667, 0.25, 0.1667, 0.3125, 0.08333, 0.3125, 0.08333, 0.25, 0.1667, 0.6875, 0.1667, 0.75, 0.08333, 0.75, 0.08333, 0.6875, 0.1667, 0.1875, 0.1667, 0.25, 0.08333, 0.25, 0.08333, 0.1875, 0.1667, 0.625, 0.1667, 0.6875, 0.08333, 0.6875, 0.08333, 0.625, 0.1667, 0.125, 0.1667, 0.1875, 0.08333, 0.1875, 0.08333, 0.125, 0.1667, 0.5625, 0.1667, 0.625, 0.08333, 0.625, 0.08333, 0.5625, 0.1667, 0.0625, 0.1667, 0.125, 0.08333, 0.125, 0.08333, 0.0625, 0.1667, 0.5, 0.1667, 0.5625, 0.08333, 0.5625, 0.08333, 0.5, 0.1667, 0.9375, 0.125, 1.0, 0.08333, 0.9375, 0.125, 0.0, 0.1667, 0.0625, 0.08333, 0.0625, 0.1667, 0.4375, 0.1667, 0.5, 0.08333, 0.5, 0.08333, 0.4375, 0.1667, 0.875, 0.1667, 0.9375, 0.08333, 0.9375, 0.08333, 0.875, 0.1667, 0.375, 0.1667, 0.4375, 0.08333, 0.4375, 0.08333, 0.375, 0.08333, 0.5625, 0.08333, 0.625, 0.0, 0.625, 2.98e-08, 0.5625, 0.08333, 0.0625, 0.08333, 0.125, 2.98e-08, 0.125, 8.941e-08, 0.0625, 0.08333, 0.5, 0.08333, 0.5625, 2.98e-08, 0.5625, 2.98e-08, 0.5, 0.08333, 0.9375, 0.04167, 1.0, 8.941e-08, 0.9375, 0.04167, 0.0, 0.08333, 0.0625, 8.941e-08, 0.0625, 0.08333, 0.4375, 0.08333, 0.5, 2.98e-08, 0.5, 2.98e-08, 0.4375, 0.08333, 0.875, 0.08333, 0.9375, 8.941e-08, 0.9375, 2.98e-08, 0.875, 0.08333, 0.375, 0.08333, 0.4375, 2.98e-08, 0.4375, 2.98e-08, 0.375, 0.08333, 0.8125, 0.08333, 0.875, 2.98e-08, 0.875, 2.98e-08, 0.8125, 0.08333, 0.3125, 0.08333, 0.375, 2.98e-08, 0.375, 2.98e-08, 0.3125, 0.08333, 0.75, 0.08333, 0.8125, 2.98e-08, 0.8125, 0.0, 0.75, 0.08333, 0.25, 0.08333, 0.3125, 2.98e-08, 0.3125, 0.0, 0.25, 0.08333, 0.6875, 0.08333, 0.75, 0.0, 0.75, 2.98e-08, 0.6875, 0.08333, 0.1875, 0.08333, 0.25, 0.0, 0.25, 2.98e-08, 0.1875, 0.08333, 0.625, 0.08333, 0.6875, 2.98e-08, 0.6875, 0.0, 0.625, 0.08333, 0.125, 0.08333, 0.1875, 2.98e-08, 0.1875, 2.98e-08, 0.125, 1.0, 0.3125, 1.0, 0.375, 0.9167, 0.375, 0.9167, 0.3125, 1.0, 0.75, 1.0, 0.8125, 0.9167, 0.8125, 0.9167, 0.75, 1.0, 0.25, 1.0, 0.3125, 0.9167, 0.3125, 0.9167, 0.25, 1.0, 0.6875, 1.0, 0.75, 0.9167, 0.75, 0.9167, 0.6875, 1.0, 0.1875, 1.0, 0.25, 0.9167, 0.25, 0.9167, 0.1875, 1.0, 0.625, 1.0, 0.6875, 0.9167, 0.6875, 0.9167, 0.625, 1.0, 0.125, 1.0, 0.1875, 0.9167, 0.1875, 0.9167, 0.125, 1.0, 0.5625, 1.0, 0.625, 0.9167, 0.625, 0.9167, 0.5625, 1.0, 0.0625, 1.0, 0.125, 0.9167, 0.125, 0.9167, 0.0625, 1.0, 0.5, 1.0, 0.5625, 0.9167, 0.5625, 0.9167, 0.5, 1.0, 0.9375, 0.9583, 1.0, 0.9167, 0.9375, 0.9583, 0.0, 1.0, 0.0625, 0.9167, 0.0625, 1.0, 0.4375, 1.0, 0.5, 0.9167, 0.5, 0.9167, 0.4375, 1.0, 0.875, 1.0, 0.9375, 0.9167, 0.9375, 0.9167, 0.875, 1.0, 0.375, 1.0, 0.4375, 0.9167, 0.4375, 0.9167, 0.375, 1.0, 0.8125, 1.0, 0.875, 0.9167, 0.875, 0.9167, 0.8125, 0.9167, 0.0625, 0.9167, 0.125, 0.8333, 0.125, 0.8333, 0.0625, 0.9167, 0.5, 0.9167, 0.5625, 0.8333, 0.5625, 0.8333, 0.5, 0.9167, 0.9375, 0.875, 1.0, 0.8333, 0.9375, 0.875, 0.0, 0.9167, 0.0625, 0.8333, 0.0625, 0.9167, 0.4375, 0.9167, 0.5, 0.8333, 0.5, 0.8333, 0.4375, 0.9167, 0.875, 0.9167, 0.9375, 0.8333, 0.9375, 0.8333, 0.875, 0.9167, 0.375, 0.9167, 0.4375, 0.8333, 0.4375, 0.8333, 0.375, 0.9167, 0.8125, 0.9167, 0.875, 0.8333, 0.875, 0.8333, 0.8125, 0.9167, 0.3125, 0.9167, 0.375, 0.8333, 0.375, 0.8333, 0.3125, 0.9167, 0.75, 0.9167, 0.8125, 0.8333, 0.8125, 0.8333, 0.75, 0.9167, 0.25, 0.9167, 0.3125, 0.8333, 0.3125, 0.8333, 0.25, 0.9167, 0.6875, 0.9167, 0.75, 0.8333, 0.75, 0.8333, 0.6875, 0.9167, 0.1875, 0.9167, 0.25, 0.8333, 0.25, 0.8333, 0.1875, 0.9167, 0.625, 0.9167, 0.6875, 0.8333, 0.6875, 0.8333, 0.625, 0.9167, 0.125, 0.9167, 0.1875, 0.8333, 0.1875, 0.8333, 0.125, 0.9167, 0.5625, 0.9167, 0.625, 0.8333, 0.625, 0.8333, 0.5625, 0.7917, 0.75, 0.7917, 0.8125, 0.75, 0.8125, 0.75, 0.75, 0.7917, 0.25, 0.7917, 0.3125, 0.75, 0.3125, 0.75, 0.25, 0.7917, 0.6875, 0.7917, 0.75, 0.75, 0.75, 0.75, 0.6875, 0.7917, 0.1875, 0.7917, 0.25, 0.75, 0.25, 0.75, 0.1875, 0.7917, 0.625, 0.7917, 0.6875, 0.75, 0.6875, 0.75, 0.625, 0.7917, 0.125, 0.7917, 0.1875, 0.75, 0.1875, 0.75, 0.125, 0.7917, 0.5625, 0.7917, 0.625, 0.75, 0.625, 0.75, 0.5625, 0.7917, 0.0625, 0.7917, 0.125, 0.75, 0.125, 0.75, 0.0625, 0.25, 0.375, 0.25, 0.4375, 0.25, 0.4375, 0.25, 0.375, 0.8333, 0.9375, 0.7917, 1.0, 0.75, 0.9375, 0.7917, 0.9375, 0.7917, 0.0, 0.8333, 0.0625, 0.7917, 0.0625, 0.75, 0.0625, 0.2083, 0.5, 0.2083, 0.4375, 0.2083, 0.4375, 0.2083, 0.5, 0.7917, 0.875, 0.7917, 0.9375, 0.75, 0.9375, 0.75, 0.875, 0.7917, 0.375, 0.7917, 0.4375, 0.7917, 0.4375, 0.7917, 0.375, 0.7917, 0.8125, 0.7917, 0.875, 0.75, 0.875, 0.75, 0.8125, 0.7917, 0.3125, 0.7917, 0.375, 0.75, 0.375, 0.75, 0.3125, 0.3643, 0.3114, 0.5, 0.3114, 0.5, 0.3729, 0.3664, 0.3729, 0.3686, 0.8189, 0.5, 0.8189, 0.5, 0.8836, 0.3664, 0.8836, 0.3622, 0.03311, 0.5, 0.03311, 0.5, 0.07906, 0.3622, 0.07906, 0.3729, 0.5374, 0.5, 0.5374, 0.5, 0.5791, 0.375, 0.5791, 0.3643, 0.9482, 0.5, 0.9482, 0.5, 1.013, 0.3622, 1.013, 0.3729, 0.7126, 0.5, 0.7126, 0.5, 0.7543, 0.3707, 0.7543, 0.3686, 0.4343, 0.5, 0.4343, 0.5, 0.4957, 0.3707, 0.4957, 0.3622, 0.2105, 0.5, 0.2105, 0.5, 0.25, 0.3622, 0.25, 0.375, 0.5833, 0.5, 0.5833, 0.5, 0.625, 0.375, 0.625, 0.375, 0.08333, 0.5, 0.08333, 0.5, 0.125, 0.375, 0.125, 0.375, 0.125, 0.5, 0.125, 0.5, 0.1667, 0.375, 0.1667, 0.375, 0.1667, 0.5, 0.1667, 0.5, 0.1709, 0.3622, 0.1709, 0.375, 0.625, 0.5, 0.625, 0.5, 0.6667, 0.375, 0.6667, 0.375, 0.6667, 0.5, 0.6667, 0.5, 0.6709, 0.375, 0.6709, 0.5312, 0.08333, 0.5, 0.08333, 0.5, 0.07906, 0.5345, 0.07906, 0.5312, 0.5833, 0.5, 0.5833, 0.5, 0.5791, 0.5313, 0.5791, 0.3622, 0.1709, 0.5, 0.1709, 0.5, 0.2105, 0.3622, 0.2105, 0.3707, 0.4957, 0.5, 0.4957, 0.5, 0.5374, 0.3729, 0.5374, 0.5646, 0.4957, 0.6293, 0.4957, 0.6271, 0.5374, 0.5636, 0.5374, 0.3061, 0.4936, 0.3707, 0.4957, 0.3729, 0.5374, 0.3077, 0.5363, 0.8232, 0.4893, 0.8878, 0.4872, 0.8878, 0.5331, 0.8227, 0.5342, 0.5689, 0.1709, 0.6378, 0.1709, 0.6378, 0.2105, 0.5689, 0.2105, 0.1768, 0.4893, 0.2414, 0.4914, 0.2425, 0.5352, 0.1773, 0.5342, 0.6939, 0.4936, 0.7586, 0.4914, 0.7575, 0.5352, 0.6923, 0.5363, 0.375, 0.6709, 0.5, 0.6709, 0.5, 0.7126, 0.3729, 0.7126, 0.3622, -0.01283, 0.5, -0.01283, 0.5, 0.03311, 0.3622, 0.03311, 0.1779, 0.6709, 0.2436, 0.6709, 0.2425, 0.7148, 0.1773, 0.7158, 0.6907, 0.6709, 0.7564, 0.6709, 0.7575, 0.7148, 0.6923, 0.7137, 0.5689, -0.01283, 0.6378, -0.01283, 0.6378, 0.03311, 0.5689, 0.03311, 0.8221, 0.6709, 0.8878, 0.6709, 0.8878, 0.7169, 0.8227, 0.7158, 0.3093, 0.6709, 0.375, 0.6709, 0.3729, 0.7126, 0.3077, 0.7137, 0.5625, 0.6709, 0.625, 0.6709, 0.6271, 0.7126, 0.5636, 0.7126, 0.5318, 0.5374, 0.5636, 0.5374, 0.5636, 0.5374, 0.5318, 0.5374, 0.5345, -0.01283, 0.5689, -0.01283, 0.5689, 0.03311, 0.5345, 0.03311, 0.5345, 0.1709, 0.5689, 0.1709, 0.5689, 0.2105, 0.5345, 0.2105, 0.5323, 0.4957, 0.5646, 0.4957, 0.5636, 0.5374, 0.5318, 0.5374, 0.625, 0.5833, 0.5625, 0.5833, 0.5625, 0.5791, 0.625, 0.5791, 0.625, 0.08333, 0.5625, 0.08333, 0.5689, 0.07906, 0.6378, 0.07906, 0.5339, 0.3114, 0.5678, 0.3114, 0.5668, 0.3729, 0.5334, 0.3729, 0.5329, 0.8189, 0.5657, 0.8189, 0.5668, 0.8836, 0.5334, 0.8836, 0.5345, 0.03311, 0.5689, 0.03311, 0.5689, 0.07906, 0.5345, 0.07906, 0.5625, 0.6709, 0.5625, 0.6709, 0.5554, 0.6709, 0.5561, 0.6709, 0.5339, 0.9482, 0.5678, 0.9482, 0.5689, 1.013, 0.5345, 1.013, 0.5318, 0.7126, 0.5636, 0.7126, 0.5646, 0.7543, 0.5323, 0.7543, 0.5329, 0.4343, 0.5657, 0.4343, 0.5646, 0.4957, 0.5323, 0.4957, 0.5345, 0.2105, 0.5689, 0.2105, 0.5689, 0.25, 0.5345, 0.25, 0.5312, 0.5833, 0.5625, 0.5833, 0.5625, 0.625, 0.5312, 0.625, 0.5312, 0.08333, 0.5625, 0.08333, 0.5625, 0.125, 0.5312, 0.125, 0.5312, 0.125, 0.5625, 0.125, 0.5625, 0.1667, 0.5312, 0.1667, 0.5312, 0.1667, 0.5625, 0.1667, 0.5689, 0.1709, 0.5345, 0.1709, 0.5312, 0.625, 0.5625, 0.625, 0.5625, 0.6667, 0.5312, 0.6667, 0.5312, 0.6667, 0.5625, 0.6667, 0.5625, 0.6709, 0.5313, 0.6709, 0.5312, 0.6709, 0.5625, 0.6709, 0.5636, 0.7126, 0.5318, 0.7126, 0.5318, 0.5374, 0.5636, 0.5374, 0.5625, 0.5791, 0.5312, 0.5791, 0.5625, 0.6709, 0.5636, 0.7126, 0.5636, 0.7126, 0.5625, 0.6709, 0.5, 0.7126, 0.5, 0.6709, 0.5, 0.6709, 0.5, 0.7126, 0.5318, 0.7126, 0.5, 0.7126, 0.5, 0.7126, 0.5318, 0.7126, 0.5636, 0.5374, 0.5625, 0.5791, 0.5625, 0.5791, 0.5636, 0.5374, 0.5312, 0.5791, 0.5, 0.5791, 0.5, 0.5791, 0.5312, 0.5791, 0.5, 0.5791, 0.5, 0.5374, 0.5, 0.5374, 0.5, 0.5791, 0.5312, 0.6709, 0.5312, 0.6709, 0.5389, 0.6709, 0.5397, 0.6709, 0.5636, 0.7126, 0.5318, 0.7126, 0.5318, 0.7126, 0.5636, 0.7126, 0.5, 0.5374, 0.5318, 0.5374, 0.5312, 0.5791, 0.5, 0.5791, 0.5, 0.6709, 0.5312, 0.6709, 0.5318, 0.7126, 0.5, 0.7126, 0.5, 0.6667, 0.5312, 0.6667, 0.5313, 0.6709, 0.5, 0.6709, 0.5, 0.625, 0.5312, 0.625, 0.5312, 0.6667, 0.5, 0.6667, 0.5, 0.1667, 0.5312, 0.1667, 0.5345, 0.1709, 0.5, 0.1709, 0.5, 0.125, 0.5312, 0.125, 0.5312, 0.1667, 0.5, 0.1667, 0.5, 0.08333, 0.5312, 0.08333, 0.5312, 0.125, 0.5, 0.125, 0.5, 0.5833, 0.5312, 0.5833, 0.5312, 0.625, 0.5, 0.625, 0.5, 0.2105, 0.5345, 0.2105, 0.5345, 0.25, 0.5, 0.25, 0.5, 0.4343, 0.5329, 0.4343, 0.5323, 0.4957, 0.5, 0.4957, 0.5, 0.7126, 0.5318, 0.7126, 0.5323, 0.7543, 0.5, 0.7543, 0.5, 0.9482, 0.5339, 0.9482, 0.5345, 1.013, 0.5, 1.013, 0.5, 0.6709, 0.5312, 0.6709, 0.5312, 0.6709, 0.5, 0.6709, 0.5, 0.03311, 0.5345, 0.03311, 0.5345, 0.07906, 0.5, 0.07906, 0.5, 0.8189, 0.5329, 0.8189, 0.5334, 0.8836, 0.5, 0.8836, 0.5, 0.3114, 0.5339, 0.3114, 0.5334, 0.3729, 0.5, 0.3729, 0.5, 0.4957, 0.5323, 0.4957, 0.5318, 0.5374, 0.5, 0.5374, 0.5, 0.1709, 0.5345, 0.1709, 0.5345, 0.2105, 0.5, 0.2105, 0.5, -0.01283, 0.5345, -0.01283, 0.5345, 0.03311, 0.5, 0.03311, 0.5, 0.5374, 0.5318, 0.5374, 0.5318, 0.5374, 0.5, 0.5374, 0.5625, 0.5833, 0.5312, 0.5833, 0.5313, 0.5791, 0.5625, 0.5791, 0.5625, 0.08333, 0.5312, 0.08333, 0.5345, 0.07906, 0.5689, 0.07906, 0.5, 0.6709, 0.5313, 0.6709, 0.5312, 0.6709, 0.5, 0.6709, 0.5636, 0.7126, 0.5318, 0.7126, 0.5318, 0.7126, 0.5636, 0.7126, 0.5318, 0.7126, 0.5, 0.7126, 0.5, 0.7126, 0.5318, 0.7126, 0.5, 0.7126, 0.5, 0.6709, 0.5, 0.6709, 0.5, 0.7126, 0.5625, 0.6709, 0.5636, 0.7126, 0.5636, 0.7126, 0.5625, 0.6709, 0.5313, 0.6709, 0.5625, 0.6709, 0.5625, 0.6709, 0.5312, 0.6709, 0.5, 0.5374, 0.5318, 0.5374, 0.5318, 0.5374, 0.5, 0.5374, 0.5625, 0.5791, 0.5313, 0.5791, 0.5312, 0.5791, 0.5625, 0.5791, 0.5, 0.5791, 0.5, 0.5374, 0.5, 0.5374, 0.5, 0.5791, 0.5313, 0.5791, 0.5, 0.5791, 0.5, 0.5791, 0.5312, 0.5791, 0.5636, 0.5374, 0.5625, 0.5791, 0.5625, 0.5791, 0.5636, 0.5374, 0.5318, 0.5374, 0.5636, 0.5374, 0.5636, 0.5374, 0.5318, 0.5374, 0.5389, 0.6709, 0.5561, 0.6709, 0.5554, 0.6709, 0.5397, 0.6709, 0.5561, 0.5791, 0.5389, 0.5791, 0.5397, 0.5791, 0.5554, 0.5791, 0.5625, 0.5791, 0.5312, 0.5791, 0.5389, 0.5791, 0.5561, 0.5791, 0.5312, 0.5791, 0.5625, 0.5791, 0.5554, 0.5791, 0.5397, 0.5791, 0.5312, 0.6709, 0.5625, 0.6709, 0.5561, 0.6709, 0.5389, 0.6709, 0.5312, 0.5791, 0.5312, 0.5791, 0.5397, 0.5791, 0.5389, 0.5791, 0.5625, 0.6709, 0.5312, 0.6709, 0.5397, 0.6709, 0.5554, 0.6709, 0.5625, 0.5791, 0.5625, 0.5791, 0.5561, 0.5791, 0.5554, 0.5791, 0.25, 0.625, 0.25, 0.6875, 0.2083, 0.6875, 0.2083, 0.625, 0.25, 0.1875, 0.25, 0.25, 0.2083, 0.25, 0.2083, 0.1875, 0.25, 0.6875, 0.25, 0.75, 0.2083, 0.75, 0.2083, 0.6875, 0.25, 0.25, 0.25, 0.3125, 0.2083, 0.3125, 0.2083, 0.25, 0.25, 0.75, 0.25, 0.8125, 0.2083, 0.8125, 0.2083, 0.75, 0.25, 0.3125, 0.25, 0.375, 0.2083, 0.375, 0.2083, 0.3125, 0.25, 0.8125, 0.25, 0.875, 0.2083, 0.875, 0.2083, 0.8125, 0.2083, 0.375, 0.25, 0.375, 0.25, 0.375, 0.2083, 0.375, 0.25, 0.875, 0.25, 0.9375, 0.2083, 0.9375, 0.2083, 0.875, 0.25, 0.4375, 0.25, 0.5, 0.25, 0.5, 0.25, 0.4375, 0.7917, 0.5625, 0.75, 0.5625, 0.75, 0.5625, 0.7917, 0.5625, 0.25, 0.0625, 0.25, 0.125, 0.2083, 0.125, 0.2083, 0.0625, 0.25, 0.5625, 0.25, 0.625, 0.2083, 0.625, 0.2083, 0.5625, 0.25, 0.125, 0.25, 0.1875, 0.2083, 0.1875, 0.2083, 0.125, 0.8333, 0.3125, 0.8333, 0.375, 0.7917, 0.375, 0.7917, 0.3125, 0.8333, 0.8125, 0.8333, 0.875, 0.7917, 0.875, 0.7917, 0.8125, 0.8333, 0.375, 0.8333, 0.4375, 0.7917, 0.4375, 0.7917, 0.375, 0.8333, 0.875, 0.8333, 0.9375, 0.7917, 0.9375, 0.7917, 0.875, 0.8333, 0.4375, 0.8333, 0.5, 0.7917, 0.5, 0.7917, 0.4375, 0.8333, 0.5, 0.8333, 0.5625, 0.7917, 0.5625, 0.7917, 0.5, 0.8333, 0.0625, 0.8333, 0.125, 0.7917, 0.125, 0.7917, 0.0625, 0.8333, 0.5625, 0.8333, 0.625, 0.7917, 0.625, 0.7917, 0.5625, 0.8333, 0.125, 0.8333, 0.1875, 0.7917, 0.1875, 0.7917, 0.125, 0.8333, 0.625, 0.8333, 0.6875, 0.7917, 0.6875, 0.7917, 0.625, 0.8333, 0.1875, 0.8333, 0.25, 0.7917, 0.25, 0.7917, 0.1875, 0.8333, 0.6875, 0.8333, 0.75, 0.7917, 0.75, 0.7917, 0.6875, 0.8333, 0.25, 0.8333, 0.3125, 0.7917, 0.3125, 0.7917, 0.25, 0.8333, 0.75, 0.8333, 0.8125, 0.7917, 0.8125, 0.7917, 0.75, 0.7917, 0.5, 0.7917, 0.5625, 0.75, 0.5625, 0.75, 0.5, 0.7917, 0.4375, 0.7917, 0.5, 0.75, 0.5, 0.75, 0.4375, 0.7917, 0.375, 0.7917, 0.4375, 0.75, 0.4375, 0.75, 0.375, 0.25, 0.375, 0.25, 0.4375, 0.2083, 0.4375, 0.2083, 0.375, 0.25, 0.4375, 0.25, 0.5, 0.2083, 0.5, 0.2083, 0.4375, 0.25, 0.5, 0.25, 0.5625, 0.2083, 0.5625, 0.2083, 0.5, 0.2083, 0.5625, 0.2083, 0.5, 0.2083, 0.5, 0.2083, 0.5625, 0.7917, 0.4375, 0.7917, 0.5, 0.7917, 0.5, 0.7917, 0.4375, 0.75, 0.5625, 0.75, 0.5, 0.75, 0.5, 0.75, 0.5625, 0.7917, 0.5, 0.7917, 0.5625, 0.7917, 0.5625, 0.7917, 0.5, 0.75, 0.5, 0.75, 0.4375, 0.75, 0.4375, 0.75, 0.5, 0.75, 0.375, 0.7917, 0.375, 0.7917, 0.375, 0.75, 0.375, 0.75, 0.4375, 0.75, 0.375, 0.75, 0.375, 0.75, 0.4375, 0.25, 0.5625, 0.2083, 0.5625, 0.2083, 0.5625, 0.25, 0.5625, 0.2083, 0.4375, 0.2083, 0.375, 0.2083, 0.375, 0.2083, 0.4375, 0.25, 0.5, 0.25, 0.5625, 0.25, 0.5625, 0.25, 0.5, 0.5, 0.7543, 0.5323, 0.7543, 0.5329, 0.8189, 0.5, 0.8189, 0.5, 0.3729, 0.5334, 0.3729, 0.5329, 0.4343, 0.5, 0.4343, 0.5334, 0.3729, 0.5668, 0.3729, 0.5657, 0.4343, 0.5329, 0.4343, 0.5323, 0.7543, 0.5646, 0.7543, 0.5657, 0.8189, 0.5329, 0.8189, 0.2436, 0.6709, 0.3093, 0.6709, 0.3077, 0.7137, 0.2425, 0.7148, 0.625, 0.6709, 0.6907, 0.6709, 0.6923, 0.7137, 0.6271, 0.7126, 0.6293, 0.4957, 0.6939, 0.4936, 0.6923, 0.5363, 0.6271, 0.5374, 0.2414, 0.4914, 0.3061, 0.4936, 0.3077, 0.5363, 0.2425, 0.5352, 0.3664, 0.3729, 0.5, 0.3729, 0.5, 0.4343, 0.3686, 0.4343, 0.3707, 0.7543, 0.5, 0.7543, 0.5, 0.8189, 0.3686, 0.8189, 0.375, 0.5833, 0.3125, 0.5833, 0.3093, 0.5791, 0.375, 0.5791, 0.625, 0.6667, 0.6875, 0.6667, 0.6907, 0.6709, 0.625, 0.6709, 0.625, 0.625, 0.6875, 0.625, 0.6875, 0.6667, 0.625, 0.6667, 0.625, 0.5833, 0.6875, 0.5833, 0.6875, 0.625, 0.625, 0.625, 0.5646, 0.7543, 0.6293, 0.7543, 0.6314, 0.8189, 0.5657, 0.8189, 0.6271, 0.7126, 0.6923, 0.7137, 0.6939, 0.7564, 0.6293, 0.7543, 0.2425, 0.5352, 0.3077, 0.5363, 0.3093, 0.5791, 0.2436, 0.5791, 0.2425, 0.7148, 0.3077, 0.7137, 0.3061, 0.7564, 0.2414, 0.7586, 0.5668, 0.3729, 0.6336, 0.3729, 0.6314, 0.4343, 0.5657, 0.4343, 0.25, 0.5833, 0.3125, 0.5833, 0.3125, 0.625, 0.25, 0.625, 0.25, 0.625, 0.3125, 0.625, 0.3125, 0.6667, 0.25, 0.6667, 0.25, 0.6667, 0.3125, 0.6667, 0.3093, 0.6709, 0.2436, 0.6709, 0.75, 0.5833, 0.6875, 0.5833, 0.6907, 0.5791, 0.7564, 0.5791, 0.6271, 0.5374, 0.6923, 0.5363, 0.6907, 0.5791, 0.625, 0.5791, 0.5, 0.25, 0.5345, 0.25, 0.5339, 0.3114, 0.5, 0.3114, 0.5, 0.8836, 0.5334, 0.8836, 0.5339, 0.9482, 0.5, 0.9482, 0.5334, 0.8836, 0.5668, 0.8836, 0.5678, 0.9482, 0.5339, 0.9482, 0.5345, 0.25, 0.5689, 0.25, 0.5678, 0.3114, 0.5339, 0.3114, 0.7564, 0.6709, 0.8221, 0.6709, 0.8227, 0.7158, 0.7575, 0.7148, 0.1122, 0.6709, 0.1779, 0.6709, 0.1773, 0.7158, 0.1122, 0.7169, 0.1122, 0.4872, 0.1768, 0.4893, 0.1773, 0.5342, 0.1122, 0.5331, 0.7586, 0.4914, 0.8232, 0.4893, 0.8227, 0.5342, 0.7575, 0.5352, 0.3664, 0.8836, 0.5, 0.8836, 0.5, 0.9482, 0.3643, 0.9482, 0.3622, 0.25, 0.5, 0.25, 0.5, 0.3114, 0.3643, 0.3114, 0.875, 0.5833, 0.8125, 0.5833, 0.8221, 0.5791, 0.8878, 0.5791, 0.125, 0.6667, 0.1875, 0.6667, 0.1779, 0.6709, 0.1122, 0.6709, 0.125, 0.625, 0.1875, 0.625, 0.1875, 0.6667, 0.125, 0.6667, 0.125, 0.5833, 0.1875, 0.5833, 0.1875, 0.625, 0.125, 0.625, 0.5689, 0.25, 0.6378, 0.25, 0.6357, 0.3114, 0.5678, 0.3114, 0.1122, 0.7169, 0.1773, 0.7158, 0.1768, 0.7607, 0.1122, 0.7628, 0.7575, 0.5352, 0.8227, 0.5342, 0.8221, 0.5791, 0.7564, 0.5791, 0.7575, 0.7148, 0.8227, 0.7158, 0.8232, 0.7607, 0.7586, 0.7586, 0.5668, 0.8836, 0.6336, 0.8836, 0.6357, 0.9482, 0.5678, 0.9482, 0.75, 0.5833, 0.8125, 0.5833, 0.8125, 0.625, 0.75, 0.625, 0.75, 0.625, 0.8125, 0.625, 0.8125, 0.6667, 0.75, 0.6667, 0.75, 0.6667, 0.8125, 0.6667, 0.8221, 0.6709, 0.7564, 0.6709, 0.25, 0.5833, 0.1875, 0.5833, 0.1779, 0.5791, 0.2436, 0.5791, 0.1122, 0.5331, 0.1773, 0.5342, 0.1779, 0.5791, 0.1122, 0.5791, 0.5833, 0.25, 0.5833, 0.3125, 0.5417, 0.3125, 0.5417, 0.25, 0.5833, 0.75, 0.5833, 0.8125, 0.5417, 0.8125, 0.5417, 0.75, 0.5833, 0.3125, 0.5833, 0.375, 0.5417, 0.375, 0.5417, 0.3125, 0.5833, 0.8125, 0.5833, 0.875, 0.5417, 0.875, 0.5417, 0.8125, 0.5833, 0.375, 0.5833, 0.4375, 0.5417, 0.4375, 0.5417, 0.375, 0.5833, 0.875, 0.5833, 0.9375, 0.5417, 0.9375, 0.5417, 0.875, 0.5833, 0.4375, 0.5833, 0.5, 0.5417, 0.5, 0.5417, 0.4375, 0.5833, 0.5, 0.5833, 0.5625, 0.5417, 0.5625, 0.5417, 0.5, 0.5833, 0.0625, 0.5833, 0.125, 0.5417, 0.125, 0.5417, 0.0625, 0.5833, 0.5625, 0.5833, 0.625, 0.5417, 0.625, 0.5417, 0.5625, 0.5833, 0.125, 0.5833, 0.1875, 0.5417, 0.1875, 0.5417, 0.125, 0.5833, 0.625, 0.5833, 0.6875, 0.5417, 0.6875, 0.5417, 0.625, 0.5833, 0.1875, 0.5833, 0.25, 0.5417, 0.25, 0.5417, 0.1875, 0.5833, 0.6875, 0.5833, 0.75, 0.5417, 0.75, 0.5417, 0.6875, 0.5, 0.5, 0.5, 0.5625, 0.4583, 0.5625, 0.4583, 0.5, 0.5, 0.0625, 0.5, 0.125, 0.4583, 0.125, 0.4583, 0.0625, 0.5, 0.5625, 0.5, 0.625, 0.4583, 0.625, 0.4583, 0.5625, 0.5, 0.125, 0.5, 0.1875, 0.4583, 0.1875, 0.4583, 0.125, 0.5, 0.625, 0.5, 0.6875, 0.4583, 0.6875, 0.4583, 0.625, 0.5, 0.1875, 0.5, 0.25, 0.4583, 0.25, 0.4583, 0.1875, 0.5, 0.6875, 0.5, 0.75, 0.4583, 0.75, 0.4583, 0.6875, 0.5, 0.25, 0.5, 0.3125, 0.4583, 0.3125, 0.4583, 0.25, 0.5, 0.75, 0.5, 0.8125, 0.4583, 0.8125, 0.4583, 0.75, 0.5, 0.3125, 0.5, 0.375, 0.4583, 0.375, 0.4583, 0.3125, 0.5, 0.8125, 0.5, 0.875, 0.4583, 0.875, 0.4583, 0.8125, 0.5, 0.375, 0.5, 0.4375, 0.4583, 0.4375, 0.4583, 0.375, 0.5, 0.875, 0.5, 0.9375, 0.4583, 0.9375, 0.4583, 0.875, 0.5, 0.4375, 0.5, 0.5, 0.4583, 0.5, 0.4583, 0.4375, 0.6667, 0.4375, 0.6667, 0.5, 0.5833, 0.5, 0.5833, 0.4375, 0.6667, 0.5, 0.6667, 0.5625, 0.5833, 0.5625, 0.5833, 0.5, 0.4167, 0.5, 0.4167, 0.5625, 0.3333, 0.5625, 0.3333, 0.5, 0.4167, 0.4375, 0.4167, 0.5, 0.3333, 0.5, 0.3333, 0.4375, 0.3333, 0.5625, 0.3333, 0.5, 0.3333, 0.5, 0.3333, 0.5625, 0.4167, 0.5625, 0.3333, 0.5625, 0.3333, 0.5625, 0.4167, 0.5625, 0.6667, 0.5, 0.6667, 0.5625, 0.6667, 0.5625, 0.6667, 0.5, 0.5833, 0.5, 0.5833, 0.4375, 0.5833, 0.4375, 0.5833, 0.5, 0.6667, 0.5625, 0.5833, 0.5625, 0.5833, 0.5625, 0.6667, 0.5625, 0.3333, 0.5, 0.3333, 0.4375, 0.3333, 0.4375, 0.3333, 0.5, 0.4167, 0.5, 0.4167, 0.5625, 0.4167, 0.5625, 0.4167, 0.5, 0.6667, 0.4375, 0.6667, 0.5, 0.6667, 0.5, 0.6667, 0.4375])
me_cube_001.update()

# ---- objects
ob_cube = bpy.data.objects.new('Cube', me_cube_001)

# ---- transforms, parenting, visibility, modifiers, constraints
ob_cube.location = (0.0, 0.0, 0.0)

# ---- collection membership
col_collection.objects.link(ob_cube)

# ---- scene / render settings (as saved in the file)
scene.frame_start = 1; scene.frame_end = 250; scene.frame_set(1)
scene.render.engine = 'BLENDER_EEVEE_NEXT'
scene.cycles.sampling_pattern = 'TABULATED_SOBOL'
scene.cycles.use_light_tree = False
scene.view_settings.view_transform = 'Filmic'
bpy.context.view_layer.update()

# ---- added for rendering (the .blend has no active camera and no usable light): camera, sun
cam_auto = bpy.data.cameras.new('AutoCamera')
cam_auto.lens = 50.0
cam_auto.sensor_width = 36.0
cam_auto.clip_end = 1000.0
ob_auto_camera = bpy.data.objects.new('AutoCamera', cam_auto)
scene.collection.objects.link(ob_auto_camera)
ob_auto_camera.location = (4.64426, -5.45103, 4.44819)
ob_auto_camera.rotation_euler = (1.09748, -7.21219e-08, 0.694738)
scene.camera = ob_auto_camera
light_auto_sun = bpy.data.lights.new('AutoSun', 'SUN')
light_auto_sun.energy = 3.0
light_auto_sun.angle = 0.0523599
ob_auto_sun = bpy.data.objects.new('AutoSun', light_auto_sun)
scene.collection.objects.link(ob_auto_sun)
ob_auto_sun.rotation_euler = (0.872665, 0.174533, 0.523599)
bpy.context.view_layer.update()
